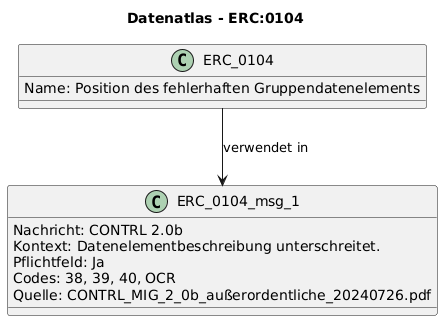

The diagram above was rendered by PlantUML. Its source (embedded in the PNG):
@startuml
title Datenatlas - ERC:0104
class ERC_0104 {
  Name: Position des fehlerhaften Gruppendatenelements
}
class ERC_0104_msg_1 {
  Nachricht: CONTRL 2.0b
  Kontext: Datenelementbeschreibung unterschreitet.
  Pflichtfeld: Ja
  Codes: 38, 39, 40, OCR
  Quelle: CONTRL_MIG_2_0b_außerordentliche_20240726.pdf
}
ERC_0104 --> ERC_0104_msg_1 : verwendet in
@enduml